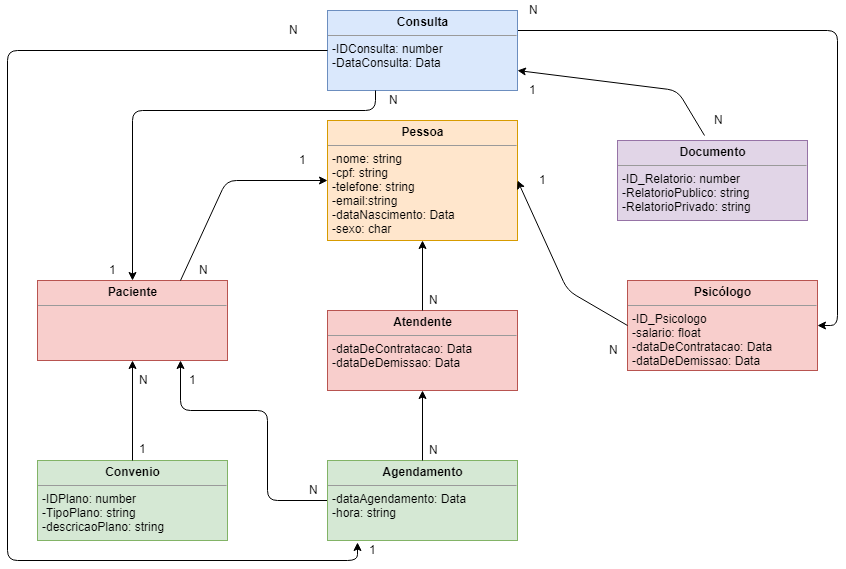

The diagram above was exported from draw.io. Its source (the exported page's mxGraphModel, read from the mxfile embedded in the PNG):
<mxGraphModel dx="800" dy="453" grid="1" gridSize="10" guides="1" tooltips="1" connect="1" arrows="1" fold="1" page="1" pageScale="1" pageWidth="850" pageHeight="1100" background="#ffffff" math="0" shadow="0">
  <root>
    <mxCell id="0" />
    <mxCell id="1" parent="0" />
    <mxCell id="5d2195bd80daf111-19" value="&lt;p style=&quot;margin: 0px ; margin-top: 4px ; text-align: center&quot;&gt;&lt;b&gt;Paciente&lt;/b&gt;&lt;/p&gt;&lt;hr size=&quot;1&quot;&gt;&lt;p style=&quot;margin: 0px ; margin-left: 4px&quot;&gt;&lt;br&gt;&lt;/p&gt;&lt;p style=&quot;margin: 0px ; margin-left: 4px&quot;&gt;&lt;br&gt;&lt;/p&gt;" style="verticalAlign=top;align=left;overflow=fill;fontSize=12;fontFamily=Helvetica;html=1;rounded=0;shadow=0;comic=0;labelBackgroundColor=none;strokeColor=#b85450;strokeWidth=1;fillColor=#f8cecc;" parent="1" vertex="1">
      <mxGeometry x="40" y="300" width="190" height="80" as="geometry" />
    </mxCell>
    <mxCell id="R7m22i7_cdjYrNE3ooxb-7" value="&lt;p style=&quot;margin: 0px ; margin-top: 4px ; text-align: center&quot;&gt;&lt;b&gt;Convenio&lt;/b&gt;&lt;/p&gt;&lt;hr size=&quot;1&quot;&gt;&lt;p style=&quot;margin: 0px ; margin-left: 4px&quot;&gt;-IDPlano: number&lt;br&gt;-TipoPlano: string&lt;/p&gt;&lt;p style=&quot;margin: 0px ; margin-left: 4px&quot;&gt;-descricaoPlano: string&lt;/p&gt;" style="verticalAlign=top;align=left;overflow=fill;fontSize=12;fontFamily=Helvetica;html=1;rounded=0;shadow=0;comic=0;labelBackgroundColor=none;strokeColor=#82b366;strokeWidth=1;fillColor=#d5e8d4;" parent="1" vertex="1">
      <mxGeometry x="40" y="480" width="190" height="80" as="geometry" />
    </mxCell>
    <mxCell id="YzEJNNy2Ls50sTIIRGJ4-5" style="edgeStyle=orthogonalEdgeStyle;rounded=1;orthogonalLoop=1;jettySize=auto;html=1;exitX=1;exitY=0.25;exitDx=0;exitDy=0;entryX=1;entryY=0.5;entryDx=0;entryDy=0;strokeColor=#000000;" edge="1" parent="1" source="R7m22i7_cdjYrNE3ooxb-8" target="R7m22i7_cdjYrNE3ooxb-13">
      <mxGeometry relative="1" as="geometry" />
    </mxCell>
    <mxCell id="R7m22i7_cdjYrNE3ooxb-8" value="&lt;p style=&quot;margin: 0px ; margin-top: 4px ; text-align: center&quot;&gt;&lt;b&gt;Consulta&lt;/b&gt;&lt;/p&gt;&lt;hr size=&quot;1&quot;&gt;&lt;p style=&quot;margin: 0px ; margin-left: 4px&quot;&gt;-IDConsulta: number&lt;/p&gt;&lt;p style=&quot;margin: 0px ; margin-left: 4px&quot;&gt;-DataConsulta: Data&lt;/p&gt;" style="verticalAlign=top;align=left;overflow=fill;fontSize=12;fontFamily=Helvetica;html=1;rounded=0;shadow=0;comic=0;labelBackgroundColor=none;strokeColor=#6c8ebf;strokeWidth=1;fillColor=#dae8fc;" parent="1" vertex="1">
      <mxGeometry x="330" y="30" width="190" height="80" as="geometry" />
    </mxCell>
    <mxCell id="R7m22i7_cdjYrNE3ooxb-9" value="&lt;p style=&quot;margin: 0px ; margin-top: 4px ; text-align: center&quot;&gt;&lt;b&gt;Pessoa&lt;/b&gt;&lt;/p&gt;&lt;hr size=&quot;1&quot;&gt;&lt;p style=&quot;margin: 0px ; margin-left: 4px&quot;&gt;-nome: string&lt;/p&gt;&lt;p style=&quot;margin: 0px ; margin-left: 4px&quot;&gt;-cpf: string&lt;/p&gt;&lt;p style=&quot;margin: 0px ; margin-left: 4px&quot;&gt;-telefone: string&lt;/p&gt;&lt;p style=&quot;margin: 0px ; margin-left: 4px&quot;&gt;-email:string&lt;/p&gt;&lt;p style=&quot;margin: 0px ; margin-left: 4px&quot;&gt;-dataNascimento: Data&lt;br&gt;&lt;/p&gt;&lt;p style=&quot;margin: 0px ; margin-left: 4px&quot;&gt;-sexo: char&lt;/p&gt;" style="verticalAlign=top;align=left;overflow=fill;fontSize=12;fontFamily=Helvetica;html=1;rounded=0;shadow=0;comic=0;labelBackgroundColor=none;strokeColor=#d79b00;strokeWidth=1;fillColor=#ffe6cc;" parent="1" vertex="1">
      <mxGeometry x="330" y="140" width="190" height="120" as="geometry" />
    </mxCell>
    <mxCell id="YzEJNNy2Ls50sTIIRGJ4-3" style="edgeStyle=orthogonalEdgeStyle;orthogonalLoop=1;jettySize=auto;html=1;entryX=0.75;entryY=1;entryDx=0;entryDy=0;rounded=1;strokeColor=#000000;" edge="1" parent="1" source="R7m22i7_cdjYrNE3ooxb-10" target="5d2195bd80daf111-19">
      <mxGeometry relative="1" as="geometry">
        <Array as="points">
          <mxPoint x="270" y="520" />
          <mxPoint x="270" y="430" />
          <mxPoint x="183" y="430" />
        </Array>
      </mxGeometry>
    </mxCell>
    <mxCell id="R7m22i7_cdjYrNE3ooxb-10" value="&lt;p style=&quot;margin: 0px ; margin-top: 4px ; text-align: center&quot;&gt;&lt;b&gt;Agendamento&lt;/b&gt;&lt;/p&gt;&lt;hr size=&quot;1&quot;&gt;&lt;p style=&quot;margin: 0px ; margin-left: 4px&quot;&gt;-dataAgendamento: Data&lt;br&gt;&lt;/p&gt;&lt;p style=&quot;margin: 0px ; margin-left: 4px&quot;&gt;-hora: string&lt;/p&gt;" style="verticalAlign=top;align=left;overflow=fill;fontSize=12;fontFamily=Helvetica;html=1;rounded=0;shadow=0;comic=0;labelBackgroundColor=none;strokeColor=#82b366;strokeWidth=1;fillColor=#d5e8d4;" parent="1" vertex="1">
      <mxGeometry x="330" y="480" width="190" height="80" as="geometry" />
    </mxCell>
    <mxCell id="R7m22i7_cdjYrNE3ooxb-11" value="&lt;p style=&quot;margin: 0px ; margin-top: 4px ; text-align: center&quot;&gt;&lt;b&gt;Atendente&lt;/b&gt;&lt;/p&gt;&lt;hr size=&quot;1&quot;&gt;&lt;p style=&quot;margin: 0px ; margin-left: 4px&quot;&gt;-dataDeContratacao: Data&lt;/p&gt;&lt;p style=&quot;margin: 0px ; margin-left: 4px&quot;&gt;-dataDeDemissao: Data&lt;br&gt;&lt;/p&gt;" style="verticalAlign=top;align=left;overflow=fill;fontSize=12;fontFamily=Helvetica;html=1;rounded=0;shadow=0;comic=0;labelBackgroundColor=none;strokeColor=#b85450;strokeWidth=1;fillColor=#f8cecc;" parent="1" vertex="1">
      <mxGeometry x="330" y="330" width="190" height="80" as="geometry" />
    </mxCell>
    <mxCell id="R7m22i7_cdjYrNE3ooxb-12" value="&lt;p style=&quot;margin: 0px ; margin-top: 4px ; text-align: center&quot;&gt;&lt;b&gt;Documento&lt;/b&gt;&lt;/p&gt;&lt;hr size=&quot;1&quot;&gt;&lt;p style=&quot;margin: 0px ; margin-left: 4px&quot;&gt;-ID_Relatorio: number&lt;/p&gt;&lt;p style=&quot;margin: 0px ; margin-left: 4px&quot;&gt;-RelatorioPublico: string&lt;/p&gt;&lt;p style=&quot;margin: 0px ; margin-left: 4px&quot;&gt;-RelatorioPrivado: string&lt;br&gt;&lt;/p&gt;" style="verticalAlign=top;align=left;overflow=fill;fontSize=12;fontFamily=Helvetica;html=1;rounded=0;shadow=0;comic=0;labelBackgroundColor=none;strokeColor=#9673a6;strokeWidth=1;fillColor=#e1d5e7;" parent="1" vertex="1">
      <mxGeometry x="620" y="160" width="190" height="80" as="geometry" />
    </mxCell>
    <mxCell id="R7m22i7_cdjYrNE3ooxb-13" value="&lt;p style=&quot;margin: 0px ; margin-top: 4px ; text-align: center&quot;&gt;&lt;b&gt;Psicólogo&lt;/b&gt;&lt;/p&gt;&lt;hr size=&quot;1&quot;&gt;&lt;p style=&quot;margin: 0px ; margin-left: 4px&quot;&gt;-ID_Psicologo&lt;/p&gt;&lt;p style=&quot;margin: 0px ; margin-left: 4px&quot;&gt;-salario: float&lt;/p&gt;&lt;p style=&quot;margin: 0px ; margin-left: 4px&quot;&gt;&lt;span&gt;-dataDeContratacao: Data&lt;/span&gt;&lt;/p&gt;&lt;p style=&quot;margin: 0px ; margin-left: 4px&quot;&gt;&lt;span&gt;-dataDeDemissao: Data&lt;/span&gt;&lt;/p&gt;" style="verticalAlign=top;align=left;overflow=fill;fontSize=12;fontFamily=Helvetica;html=1;rounded=0;shadow=0;comic=0;labelBackgroundColor=none;strokeColor=#b85450;strokeWidth=1;fillColor=#f8cecc;" parent="1" vertex="1">
      <mxGeometry x="630" y="300" width="190" height="90" as="geometry" />
    </mxCell>
    <mxCell id="R7m22i7_cdjYrNE3ooxb-15" value="" style="endArrow=classic;html=1;exitX=0.25;exitY=1;exitDx=0;exitDy=0;entryX=0.5;entryY=0;entryDx=0;entryDy=0;" parent="1" source="R7m22i7_cdjYrNE3ooxb-8" target="5d2195bd80daf111-19" edge="1">
      <mxGeometry width="50" height="50" relative="1" as="geometry">
        <mxPoint x="40" y="630" as="sourcePoint" />
        <mxPoint x="150" y="120" as="targetPoint" />
        <Array as="points">
          <mxPoint x="378" y="130" />
          <mxPoint x="135" y="130" />
        </Array>
      </mxGeometry>
    </mxCell>
    <mxCell id="R7m22i7_cdjYrNE3ooxb-16" value="" style="endArrow=classic;html=1;entryX=0;entryY=0.5;entryDx=0;entryDy=0;exitX=0.75;exitY=0;exitDx=0;exitDy=0;" parent="1" source="5d2195bd80daf111-19" target="R7m22i7_cdjYrNE3ooxb-9" edge="1">
      <mxGeometry width="50" height="50" relative="1" as="geometry">
        <mxPoint x="320" y="290" as="sourcePoint" />
        <mxPoint x="90" y="580" as="targetPoint" />
        <Array as="points">
          <mxPoint x="229" y="200" />
        </Array>
      </mxGeometry>
    </mxCell>
    <mxCell id="R7m22i7_cdjYrNE3ooxb-17" value="" style="endArrow=classic;html=1;exitX=0.5;exitY=0;exitDx=0;exitDy=0;entryX=0.5;entryY=1;entryDx=0;entryDy=0;" parent="1" source="R7m22i7_cdjYrNE3ooxb-11" target="R7m22i7_cdjYrNE3ooxb-9" edge="1">
      <mxGeometry width="50" height="50" relative="1" as="geometry">
        <mxPoint x="40" y="630" as="sourcePoint" />
        <mxPoint x="340" y="270" as="targetPoint" />
      </mxGeometry>
    </mxCell>
    <mxCell id="R7m22i7_cdjYrNE3ooxb-18" value="" style="endArrow=classic;html=1;entryX=1;entryY=0.5;entryDx=0;entryDy=0;exitX=0;exitY=0.5;exitDx=0;exitDy=0;" parent="1" source="R7m22i7_cdjYrNE3ooxb-13" target="R7m22i7_cdjYrNE3ooxb-9" edge="1">
      <mxGeometry width="50" height="50" relative="1" as="geometry">
        <mxPoint x="590" y="310" as="sourcePoint" />
        <mxPoint x="640" y="260" as="targetPoint" />
        <Array as="points">
          <mxPoint x="570" y="310" />
        </Array>
      </mxGeometry>
    </mxCell>
    <mxCell id="R7m22i7_cdjYrNE3ooxb-19" value="" style="endArrow=classic;html=1;entryX=1;entryY=0.75;entryDx=0;entryDy=0;exitX=0.458;exitY=-0.062;exitDx=0;exitDy=0;exitPerimeter=0;rounded=1;" parent="1" source="R7m22i7_cdjYrNE3ooxb-12" target="R7m22i7_cdjYrNE3ooxb-8" edge="1">
      <mxGeometry width="50" height="50" relative="1" as="geometry">
        <mxPoint x="660" y="120" as="sourcePoint" />
        <mxPoint x="710" y="70" as="targetPoint" />
        <Array as="points">
          <mxPoint x="680" y="110" />
        </Array>
      </mxGeometry>
    </mxCell>
    <mxCell id="R7m22i7_cdjYrNE3ooxb-20" value="" style="endArrow=classic;html=1;entryX=0.5;entryY=1;entryDx=0;entryDy=0;" parent="1" source="R7m22i7_cdjYrNE3ooxb-7" target="5d2195bd80daf111-19" edge="1">
      <mxGeometry width="50" height="50" relative="1" as="geometry">
        <mxPoint x="110" y="460" as="sourcePoint" />
        <mxPoint x="160" y="410" as="targetPoint" />
      </mxGeometry>
    </mxCell>
    <mxCell id="R7m22i7_cdjYrNE3ooxb-21" value="" style="endArrow=classic;html=1;exitX=0.5;exitY=0;exitDx=0;exitDy=0;" parent="1" source="R7m22i7_cdjYrNE3ooxb-10" target="R7m22i7_cdjYrNE3ooxb-11" edge="1">
      <mxGeometry width="50" height="50" relative="1" as="geometry">
        <mxPoint x="145" y="490" as="sourcePoint" />
        <mxPoint x="570" y="450" as="targetPoint" />
      </mxGeometry>
    </mxCell>
    <mxCell id="R7m22i7_cdjYrNE3ooxb-23" value="" style="endArrow=classic;html=1;exitX=0;exitY=0.5;exitDx=0;exitDy=0;entryX=0.158;entryY=1.025;entryDx=0;entryDy=0;entryPerimeter=0;" parent="1" source="R7m22i7_cdjYrNE3ooxb-8" target="R7m22i7_cdjYrNE3ooxb-10" edge="1">
      <mxGeometry width="50" height="50" relative="1" as="geometry">
        <mxPoint x="70" y="80" as="sourcePoint" />
        <mxPoint x="410" y="580" as="targetPoint" />
        <Array as="points">
          <mxPoint x="10" y="70" />
          <mxPoint x="10" y="580" />
          <mxPoint x="360" y="580" />
        </Array>
      </mxGeometry>
    </mxCell>
    <mxCell id="YzEJNNy2Ls50sTIIRGJ4-1" value="1" style="text;html=1;resizable=0;points=[];autosize=1;align=left;verticalAlign=top;spacingTop=-4;" vertex="1" parent="1">
      <mxGeometry x="140" y="459" width="20" height="20" as="geometry" />
    </mxCell>
    <mxCell id="YzEJNNy2Ls50sTIIRGJ4-2" value="N" style="text;html=1;resizable=0;points=[];autosize=1;align=left;verticalAlign=top;spacingTop=-4;" vertex="1" parent="1">
      <mxGeometry x="140" y="390" width="20" height="20" as="geometry" />
    </mxCell>
    <mxCell id="YzEJNNy2Ls50sTIIRGJ4-6" value="1" style="text;html=1;resizable=0;points=[];autosize=1;align=left;verticalAlign=top;spacingTop=-4;" vertex="1" parent="1">
      <mxGeometry x="190" y="390" width="20" height="20" as="geometry" />
    </mxCell>
    <mxCell id="YzEJNNy2Ls50sTIIRGJ4-7" value="N" style="text;html=1;resizable=0;points=[];autosize=1;align=left;verticalAlign=top;spacingTop=-4;" vertex="1" parent="1">
      <mxGeometry x="310" y="500" width="20" height="20" as="geometry" />
    </mxCell>
    <mxCell id="YzEJNNy2Ls50sTIIRGJ4-8" value="N" style="text;html=1;resizable=0;points=[];autosize=1;align=left;verticalAlign=top;spacingTop=-4;" vertex="1" parent="1">
      <mxGeometry x="430" y="460" width="20" height="20" as="geometry" />
    </mxCell>
    <mxCell id="YzEJNNy2Ls50sTIIRGJ4-9" value="N" style="text;html=1;resizable=0;points=[];autosize=1;align=left;verticalAlign=top;spacingTop=-4;" vertex="1" parent="1">
      <mxGeometry x="200" y="280" width="20" height="20" as="geometry" />
    </mxCell>
    <mxCell id="YzEJNNy2Ls50sTIIRGJ4-11" value="N" style="text;html=1;resizable=0;points=[];autosize=1;align=left;verticalAlign=top;spacingTop=-4;" vertex="1" parent="1">
      <mxGeometry x="430" y="310" width="20" height="20" as="geometry" />
    </mxCell>
    <mxCell id="YzEJNNy2Ls50sTIIRGJ4-12" value="N" style="text;html=1;resizable=0;points=[];autosize=1;align=left;verticalAlign=top;spacingTop=-4;" vertex="1" parent="1">
      <mxGeometry x="610" y="360" width="20" height="20" as="geometry" />
    </mxCell>
    <mxCell id="YzEJNNy2Ls50sTIIRGJ4-13" value="N" style="text;html=1;resizable=0;points=[];autosize=1;align=left;verticalAlign=top;spacingTop=-4;" vertex="1" parent="1">
      <mxGeometry x="715" y="130" width="20" height="20" as="geometry" />
    </mxCell>
    <mxCell id="YzEJNNy2Ls50sTIIRGJ4-14" value="N" style="text;html=1;resizable=0;points=[];autosize=1;align=left;verticalAlign=top;spacingTop=-4;" vertex="1" parent="1">
      <mxGeometry x="530" y="20" width="20" height="20" as="geometry" />
    </mxCell>
    <mxCell id="YzEJNNy2Ls50sTIIRGJ4-15" value="N" style="text;html=1;resizable=0;points=[];autosize=1;align=left;verticalAlign=top;spacingTop=-4;" vertex="1" parent="1">
      <mxGeometry x="290" y="40" width="20" height="20" as="geometry" />
    </mxCell>
    <mxCell id="YzEJNNy2Ls50sTIIRGJ4-16" value="N" style="text;html=1;resizable=0;points=[];autosize=1;align=left;verticalAlign=top;spacingTop=-4;" vertex="1" parent="1">
      <mxGeometry x="390" y="110" width="20" height="20" as="geometry" />
    </mxCell>
    <mxCell id="YzEJNNy2Ls50sTIIRGJ4-17" value="1" style="text;html=1;resizable=0;points=[];autosize=1;align=left;verticalAlign=top;spacingTop=-4;" vertex="1" parent="1">
      <mxGeometry x="110" y="280" width="20" height="20" as="geometry" />
    </mxCell>
    <mxCell id="YzEJNNy2Ls50sTIIRGJ4-18" value="1" style="text;html=1;resizable=0;points=[];autosize=1;align=left;verticalAlign=top;spacingTop=-4;" vertex="1" parent="1">
      <mxGeometry x="370" y="560" width="20" height="20" as="geometry" />
    </mxCell>
    <mxCell id="YzEJNNy2Ls50sTIIRGJ4-19" value="1" style="text;html=1;resizable=0;points=[];autosize=1;align=left;verticalAlign=top;spacingTop=-4;" vertex="1" parent="1">
      <mxGeometry x="540" y="190" width="20" height="20" as="geometry" />
    </mxCell>
    <mxCell id="YzEJNNy2Ls50sTIIRGJ4-20" value="1" style="text;html=1;resizable=0;points=[];autosize=1;align=left;verticalAlign=top;spacingTop=-4;" vertex="1" parent="1">
      <mxGeometry x="300" y="170" width="20" height="20" as="geometry" />
    </mxCell>
    <mxCell id="YzEJNNy2Ls50sTIIRGJ4-21" value="1" style="text;html=1;resizable=0;points=[];autosize=1;align=left;verticalAlign=top;spacingTop=-4;" vertex="1" parent="1">
      <mxGeometry x="530" y="100" width="20" height="20" as="geometry" />
    </mxCell>
  </root>
</mxGraphModel>